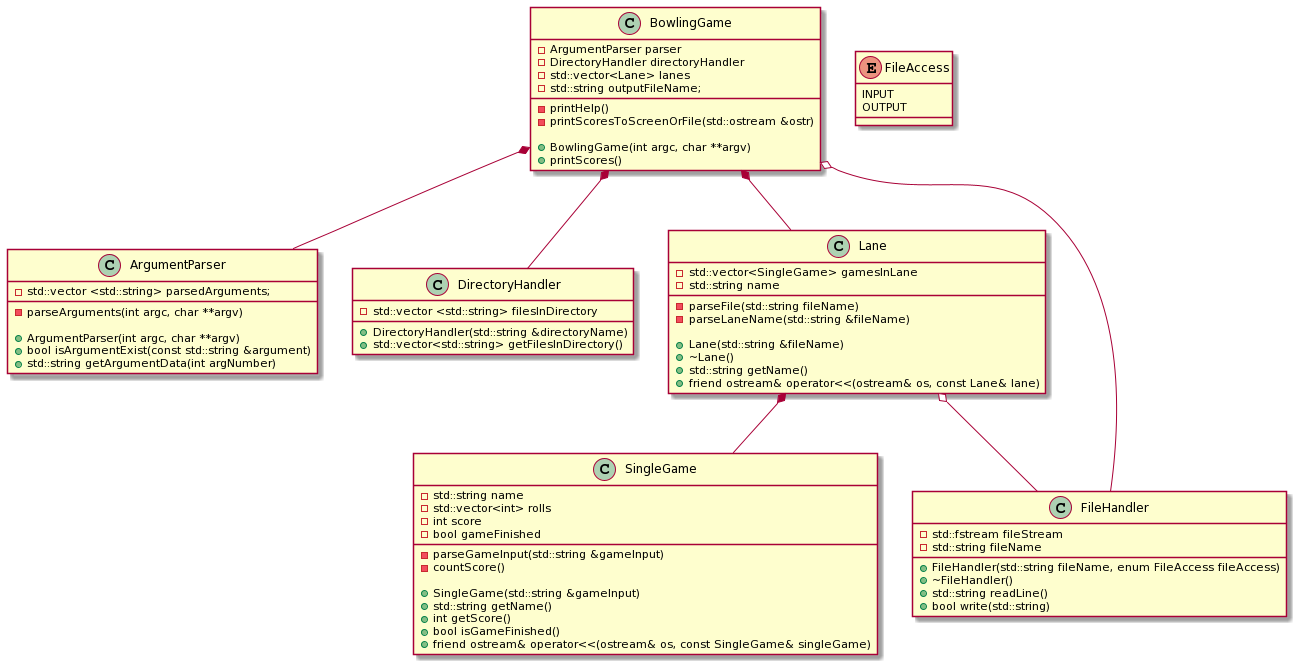

The diagram above was rendered by PlantUML. Its source (embedded in the PNG):
@startuml
BowlingGame *-- ArgumentParser
BowlingGame *-- DirectoryHandler
BowlingGame *-- Lane
Lane *-- SingleGame
BowlingGame o-- FileHandler
Lane o-- FileHandler

class BowlingGame{
-ArgumentParser parser
-DirectoryHandler directoryHandler
-std::vector<Lane> lanes
-std::string outputFileName;

-printHelp()
-printScoresToScreenOrFile(std::ostream &ostr)

+BowlingGame(int argc, char **argv)
+printScores()
}

class ArgumentParser{
-std::vector <std::string> parsedArguments;

-parseArguments(int argc, char **argv)

+ArgumentParser(int argc, char **argv)
+bool isArgumentExist(const std::string &argument)
+std::string getArgumentData(int argNumber)
}

class DirectoryHandler{
-std::vector <std::string> filesInDirectory

+DirectoryHandler(std::string &directoryName)
+std::vector<std::string> getFilesInDirectory()
}

class Lane{
-std::vector<SingleGame> gamesInLane
-std::string name

-parseFile(std::string fileName)
-parseLaneName(std::string &fileName)

+Lane(std::string &fileName)
+~Lane()
+std::string getName()
+friend ostream& operator<<(ostream& os, const Lane& lane)
}

class SingleGame{
-std::string name
-std::vector<int> rolls
-int score
-bool gameFinished

-parseGameInput(std::string &gameInput)
-countScore()

+SingleGame(std::string &gameInput)
+std::string getName()
+int getScore()
+bool isGameFinished()
+friend ostream& operator<<(ostream& os, const SingleGame& singleGame)
}

enum FileAccess{
  INPUT
  OUTPUT
}

class FileHandler{
-std::fstream fileStream
-std::string fileName

+FileHandler(std::string fileName, enum FileAccess fileAccess)
+~FileHandler()
+std::string readLine()
+bool write(std::string)
}
@enduml